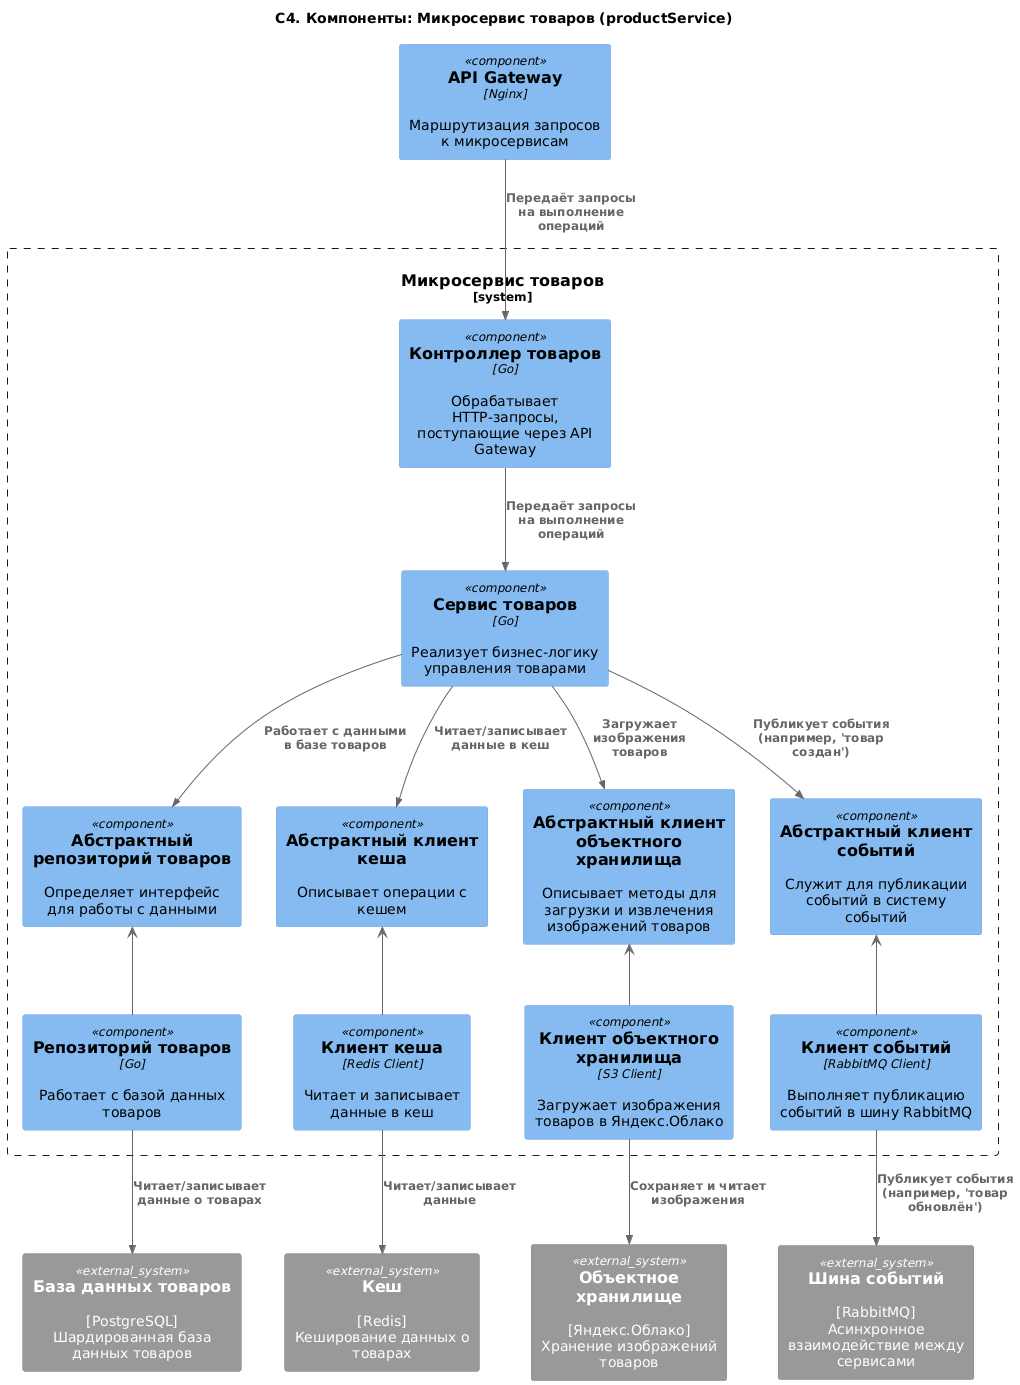

The diagram above was rendered by PlantUML. Its source (embedded in the PNG):
@startuml
title "C4. Компоненты: Микросервис товаров (productService)"

!include https://raw.githubusercontent.com/plantuml-stdlib/C4-PlantUML/master/C4_Component.puml

Component(apiGateway, "API Gateway", "Nginx", "Маршрутизация запросов к микросервисам")

System_Boundary(productService, "Микросервис товаров") {
    Component(controller, "Контроллер товаров", "Go", "Обрабатывает HTTP-запросы, поступающие через API Gateway")
    Component(service, "Сервис товаров", "Go", "Реализует бизнес-логику управления товарами")
    Component(repository, "Репозиторий товаров", "Go", "Работает с базой данных товаров")
    Component(cacheClient, "Клиент кеша", "Redis Client", "Читает и записывает данные в кеш")
    Component(storageClient, "Клиент объектного хранилища", "S3 Client", "Загружает изображения товаров в Яндекс.Облако")
    Component(eventClient, "Клиент событий", "RabbitMQ Client", "Выполняет публикацию событий в шину RabbitMQ")
    Component(absRepository, "Абстрактный репозиторий товаров", "", "Определяет интерфейс для работы с данными")
    Component(absEventClient, "Абстрактный клиент событий", "", "Служит для публикации событий в систему событий")
    Component(absStorageClient, "Абстрактный клиент объектного хранилища","", "Описывает методы для загрузки и извлечения изображений товаров")
    Component(absCacheClient, "Абстрактный клиент кеша", "", "Описывает операции с кешем")


}

System_Ext(redis, "Кеш", "[Redis]\nКеширование данных о товарах")
System_Ext(productDb, "База данных товаров", "[PostgreSQL]\nШардированная база данных товаров")
System_Ext(objectStorage, "Объектное хранилище", "[Яндекс.Облако]\nХранение изображений товаров")
System_Ext(eventBus, "Шина событий", "[RabbitMQ]\nАсинхронное взаимодействие между сервисами")

Rel(apiGateway, controller, "Передаёт запросы на выполнение операций")
absRepository <-- repository
absCacheClient <-- cacheClient
absStorageClient <-- storageClient
absEventClient <-- eventClient

Rel(controller, service, "Передаёт запросы на выполнение операций")
Rel(service, absRepository, "Работает с данными в базе товаров")
Rel(service, absCacheClient, "Читает/записывает данные в кеш")
Rel(service, absStorageClient, "Загружает изображения товаров")
Rel(service, absEventClient, "Публикует события (например, 'товар создан')")
Rel(repository, productDb, "Читает/записывает данные о товарах")
Rel(cacheClient, redis, "Читает/записывает данные")
Rel(storageClient, objectStorage, "Сохраняет и читает изображения")
Rel(eventClient, eventBus, "Публикует события (например, 'товар обновлён')")
@enduml